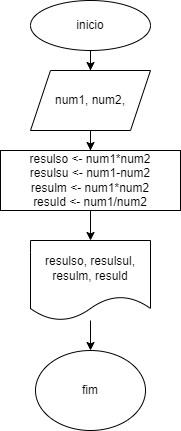

The diagram above was exported from draw.io. Its source (the exported page's mxGraphModel, read from the mxfile embedded in the PNG):
<mxGraphModel dx="1034" dy="470" grid="1" gridSize="10" guides="1" tooltips="1" connect="1" arrows="1" fold="1" page="1" pageScale="1" pageWidth="827" pageHeight="1169" math="0" shadow="0">
  <root>
    <mxCell id="0" />
    <mxCell id="1" parent="0" />
    <mxCell id="eGIhx0a_jM1CjMbsI0uv-3" value="" style="edgeStyle=orthogonalEdgeStyle;rounded=0;orthogonalLoop=1;jettySize=auto;html=1;" edge="1" parent="1" source="eGIhx0a_jM1CjMbsI0uv-1" target="eGIhx0a_jM1CjMbsI0uv-2">
      <mxGeometry relative="1" as="geometry" />
    </mxCell>
    <mxCell id="eGIhx0a_jM1CjMbsI0uv-1" value="inicio" style="ellipse;whiteSpace=wrap;html=1;" vertex="1" parent="1">
      <mxGeometry x="30" width="120" height="50" as="geometry" />
    </mxCell>
    <mxCell id="eGIhx0a_jM1CjMbsI0uv-5" value="" style="edgeStyle=orthogonalEdgeStyle;rounded=0;orthogonalLoop=1;jettySize=auto;html=1;" edge="1" parent="1" source="eGIhx0a_jM1CjMbsI0uv-2" target="eGIhx0a_jM1CjMbsI0uv-4">
      <mxGeometry relative="1" as="geometry" />
    </mxCell>
    <mxCell id="eGIhx0a_jM1CjMbsI0uv-2" value="num1, num2," style="shape=parallelogram;perimeter=parallelogramPerimeter;whiteSpace=wrap;html=1;fixedSize=1;" vertex="1" parent="1">
      <mxGeometry x="30" y="70" width="120" height="60" as="geometry" />
    </mxCell>
    <mxCell id="eGIhx0a_jM1CjMbsI0uv-7" value="" style="edgeStyle=orthogonalEdgeStyle;rounded=0;orthogonalLoop=1;jettySize=auto;html=1;" edge="1" parent="1" source="eGIhx0a_jM1CjMbsI0uv-4" target="eGIhx0a_jM1CjMbsI0uv-6">
      <mxGeometry relative="1" as="geometry" />
    </mxCell>
    <mxCell id="eGIhx0a_jM1CjMbsI0uv-4" value="resulso &amp;lt;- num1*num2&lt;br&gt;resulsu &amp;lt;- num1-num2&lt;br&gt;resulm &amp;lt;- num1*num2&lt;br&gt;resuld &amp;lt;- num1/num2" style="whiteSpace=wrap;html=1;" vertex="1" parent="1">
      <mxGeometry y="150" width="180" height="60" as="geometry" />
    </mxCell>
    <mxCell id="eGIhx0a_jM1CjMbsI0uv-9" value="" style="edgeStyle=orthogonalEdgeStyle;rounded=0;orthogonalLoop=1;jettySize=auto;html=1;" edge="1" parent="1" source="eGIhx0a_jM1CjMbsI0uv-6" target="eGIhx0a_jM1CjMbsI0uv-8">
      <mxGeometry relative="1" as="geometry" />
    </mxCell>
    <mxCell id="eGIhx0a_jM1CjMbsI0uv-6" value="resulso, resulsul, resulm, resuld" style="shape=document;whiteSpace=wrap;html=1;boundedLbl=1;" vertex="1" parent="1">
      <mxGeometry x="30" y="240" width="120" height="80" as="geometry" />
    </mxCell>
    <mxCell id="eGIhx0a_jM1CjMbsI0uv-8" value="fim" style="ellipse;whiteSpace=wrap;html=1;" vertex="1" parent="1">
      <mxGeometry x="35" y="350" width="110" height="80" as="geometry" />
    </mxCell>
  </root>
</mxGraphModel>